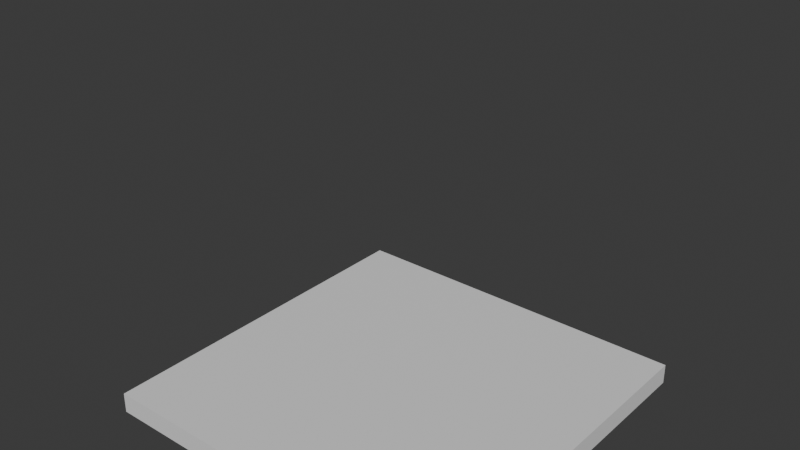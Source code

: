 # Source: Test.blend  (saved by Blender 4.3.34; exported with 4.5.12 LTS)
import bpy
from mathutils import Matrix  # noqa: F401  (used for matrix-valued properties, if any)

bpy.ops.wm.read_factory_settings(use_empty=True)
scene = bpy.context.scene
scene.name = 'Scene'

# ---- collections
col_collection = bpy.data.collections.new('Collection'); scene.collection.children.link(col_collection)

# ---- materials (node trees are filled in below, after node groups)
mat_material = bpy.data.materials.new('Material')
mat_material.alpha_threshold = 0.0
mat_material.roughness = 0.5
mat_material.line_color = (0.0, 0.0, 0.0, 1.0)

# ---- material node trees
mat_material.use_nodes = True; mat_material.node_tree.nodes.clear()
_N = mat_material.node_tree.nodes; _L = mat_material.node_tree.links
n0 = _N.new('ShaderNodeOutputMaterial'); n0.name = 'Material Output'; n0.location = (300, 300)
n1 = _N.new('ShaderNodeBsdfPrincipled'); n1.name = 'Principled BSDF'; n1.location = (10, 300)
n1.inputs[3].default_value = 1.45
_L.new(n1.outputs[0], n0.inputs[0])
n0.is_active_output = True

# ---- world
world_world = bpy.data.worlds.new('World'); scene.world = world_world
world_world.use_nodes = True; world_world.node_tree.nodes.clear()
_N = world_world.node_tree.nodes; _L = world_world.node_tree.links
n0 = _N.new('ShaderNodeOutputWorld'); n0.name = 'World Output'; n0.location = (300, 300)
n1 = _N.new('ShaderNodeBackground'); n1.name = 'Background'; n1.location = (10, 300)
n1.inputs[0].default_value = (0.05088, 0.05088, 0.05088, 1.0)
_L.new(n1.outputs[0], n0.inputs[0])
n0.is_active_output = True
world_world.color = (0.05088, 0.05088, 0.05088)
world_world.sun_shadow_jitter_overblur = 0.0

# ---- meshes
me_cube = bpy.data.meshes.new('Cube')
me_cube.from_pydata([(1.0, 1.0, 1.0), (1.0, 1.0, -1.0), (1.0, -1.0, 1.0), (1.0, -1.0, -1.0), (-1.0, 1.0, 1.0), (-1.0, 1.0, -1.0), (-1.0, -1.0, 1.0), (-1.0, -1.0, -1.0)], [], [(0, 4, 6, 2), (3, 2, 6, 7), (7, 6, 4, 5), (5, 1, 3, 7), (1, 0, 2, 3), (5, 4, 0, 1)])
_uv = me_cube.uv_layers.new(name='UVMap')
_uv.uv.foreach_set('vector', [0.625, 0.5, 0.875, 0.5, 0.875, 0.75, 0.625, 0.75, 0.375, 0.75, 0.625, 0.75, 0.625, 1.0, 0.375, 1.0, 0.375, 0.0, 0.625, 0.0, 0.625, 0.25, 0.375, 0.25, 0.125, 0.5, 0.375, 0.5, 0.375, 0.75, 0.125, 0.75, 0.375, 0.5, 0.625, 0.5, 0.625, 0.75, 0.375, 0.75, 0.375, 0.25, 0.625, 0.25, 0.625, 0.5, 0.375, 0.5])
me_cube.materials.append(mat_material)
me_cube.use_mirror_vertex_groups = False
me_cube.update()
lat_lattice = bpy.data.lattices.new('Lattice')
lat_lattice.points_w = 3
lat_lattice.points.foreach_set('co_deform', [-0.5, -0.5, -0.5379, 0.5, -0.5, -0.5379, -0.5, 0.5, -0.5379, 0.5, 0.5, -0.5379, -0.5, -0.5, -0.588, 0.5, -0.5, -0.588, -0.5, 0.5, -0.588, 0.5, 0.5, -0.588, -0.5, -0.5, -0.5011, 0.5, -0.5, -0.5011, -0.5, 0.5, -0.5011, 0.5, 0.5, -0.5011])

# ---- objects
ob_cube = bpy.data.objects.new('Cube', me_cube)
ob_lattice = bpy.data.objects.new('Lattice', lat_lattice)

# ---- transforms, parenting, visibility, modifiers, constraints
ob_cube.location = (0.0, 0.0, 0.0)
ob_cube.lock_rotations_4d = False
ob_cube.empty_display_type = 'ARROWS'
ob_cube.lineart.crease_threshold = 0.0
_m = ob_cube.modifiers.new('Lattice', 'LATTICE')
_m.object = ob_lattice
ob_lattice.location = (0.0, 0.0, 0.0)
ob_lattice.scale = (2.082, 2.082, 2.082)

# ---- collection membership
col_collection.objects.link(ob_cube)
col_collection.objects.link(ob_lattice)

# ---- scene / render settings (as saved in the file)
scene.frame_start = 1; scene.frame_end = 30; scene.frame_set(8)
scene.render.engine = 'BLENDER_EEVEE_NEXT'
bpy.context.view_layer.update()

# ---- added for rendering (the .blend has no active camera and no usable light): camera, sun
cam_auto = bpy.data.cameras.new('AutoCamera')
cam_auto.lens = 50.0
cam_auto.sensor_width = 36.0
cam_auto.clip_end = 1000.0
ob_auto_camera = bpy.data.objects.new('AutoCamera', cam_auto)
scene.collection.objects.link(ob_auto_camera)
ob_auto_camera.location = (3.05996, -3.67196, 2.25356)
ob_auto_camera.rotation_euler = (1.09748, -7.21219e-08, 0.694738)
scene.camera = ob_auto_camera
light_auto_sun = bpy.data.lights.new('AutoSun', 'SUN')
light_auto_sun.energy = 3.0
light_auto_sun.angle = 0.0523599
ob_auto_sun = bpy.data.objects.new('AutoSun', light_auto_sun)
scene.collection.objects.link(ob_auto_sun)
ob_auto_sun.rotation_euler = (0.872665, 0.174533, 0.523599)
bpy.context.view_layer.update()
